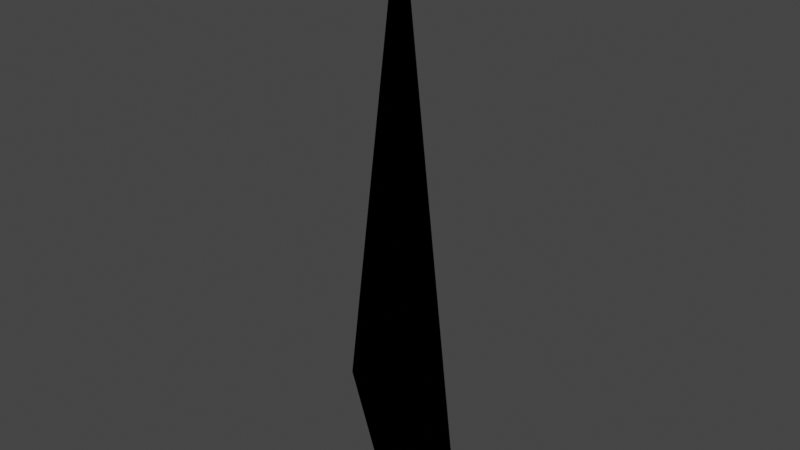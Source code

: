 # Source: CMDL_44EC766D.blend  (saved by Blender 3.1.7; exported with 4.5.12 LTS)
import bpy
from mathutils import Matrix  # noqa: F401  (used for matrix-valued properties, if any)

bpy.ops.wm.read_factory_settings(use_empty=True)
scene = bpy.context.scene
scene.name = 'CMDL_44EC766D'

# ---- collections
col_render = bpy.data.collections.new('Render'); scene.collection.children.link(col_render)

# ---- images (referenced by path relative to the original .blend; pixels are not part of the script)
import os
ASSET_DIR = os.environ.get("B2B_ASSET_DIR", "")  # directory of the original .blend (textures are referenced by path, not embedded)
HERE = os.path.dirname(os.path.abspath(__file__))  # packed textures are extracted next to this script under _unpacked/

def load_image(name, relpath, width, height, colorspace="sRGB"):
    """Load a texture the original file referenced (path relative to the .blend, or extracted next to this script)."""
    p = next((c for c in (os.path.join(HERE, relpath), os.path.join(ASSET_DIR, relpath)) if relpath and os.path.exists(c)), "")
    if p:
        img = bpy.data.images.load(p, check_existing=True)
        img.name = name
    else:  # same state as the original file: an image datablock whose file is absent (Cycles renders it pink)
        img = bpy.data.images.new(name, width, height)
        img.source = "FILE"
        img.filepath = "//" + (relpath or name)
    img.colorspace_settings.name = colorspace
    return img
img_icesheegoth_icecle_a4b75fde = load_image('icesheegoth_icecle_A4B75FDE', 'icesheegoth_icecle_A4B75FDE.png', 1024, 1024, 'sRGB')
img_icesheegoth_reflectivity_0f7e19d9 = load_image('icesheegoth_reflectivity_0F7E19D9', 'icesheegoth_reflectivity_0F7E19D9.png', 1024, 1024, 'sRGB')
img_icicle_reflect04_09e3fb4c = load_image('icicle_reflect04_09E3FB4C', 'icicle_reflect04_09E3FB4C.png', 1024, 1024, 'sRGB')

# ---- materials (node trees are filled in below, after node groups)
mat_mat_0_0 = bpy.data.materials.new('MAT_0_0')
mat_mat_0_0.use_backface_culling = True
mat_mat_0_0.use_transparent_shadow = False
mat_mat_0_0.diffuse_color = (1.0, 1.0, 1.0, 1.0)

# ---- node groups
ng_heclopaqueoutput = bpy.data.node_groups.new('HECLOpaqueOutput', 'ShaderNodeTree')
_N = ng_heclopaqueoutput.nodes; _L = ng_heclopaqueoutput.links
ng_retroshader = bpy.data.node_groups.new('RetroShader', 'ShaderNodeTree')
_N = ng_retroshader.nodes; _L = ng_retroshader.links
ng_retrouvmode0noden = bpy.data.node_groups.new('RetroUVMode0NodeN', 'ShaderNodeTree')
_N = ng_retrouvmode0noden.nodes; _L = ng_retrouvmode0noden.links
ng_auto_smooth = bpy.data.node_groups.new('Auto Smooth', 'GeometryNodeTree')
_s = ng_auto_smooth.interface.new_socket(name='Geometry', in_out='OUTPUT', socket_type='NodeSocketGeometry')
_s = ng_auto_smooth.interface.new_socket(name='Geometry', in_out='INPUT', socket_type='NodeSocketGeometry')
_s = ng_auto_smooth.interface.new_socket(name='Angle', in_out='INPUT', socket_type='NodeSocketFloat')
_s.subtype = 'ANGLE'
_s.min_value = 0.0
_s.max_value = 3.142
ng_auto_smooth.is_modifier = True
_N = ng_auto_smooth.nodes; _L = ng_auto_smooth.links
n0 = _N.new('NodeGroupOutput'); n0.name = 'Group Output'; n0.location = (480, -100)
n1 = _N.new('NodeGroupInput'); n1.name = 'Group Input'; n1.location = (-420, -300)
n2 = _N.new('NodeGroupInput'); n2.name = 'Group Input.001'; n2.location = (-60, -100)
n3 = _N.new('GeometryNodeSetShadeSmooth'); n3.name = 'Set Shade Smooth'; n3.location = (120, -100)
n3.domain = 'EDGE'
n4 = _N.new('GeometryNodeSetShadeSmooth'); n4.name = 'Set Shade Smooth.001'; n4.location = (300, -100)
n5 = _N.new('GeometryNodeInputMeshEdgeAngle'); n5.name = 'Edge Angle'; n5.location = (-420, -220)
n6 = _N.new('GeometryNodeInputEdgeSmooth'); n6.name = 'Is Edge Smooth'; n6.location = (-60, -160)
n7 = _N.new('GeometryNodeInputShadeSmooth'); n7.name = 'Is Face Smooth'; n7.location = (-240, -340)
n8 = _N.new('FunctionNodeBooleanMath'); n8.name = 'Boolean Math'; n8.location = (-60, -220)
n9 = _N.new('FunctionNodeCompare'); n9.name = 'Compare'; n9.location = (-240, -180)
n9.operation = 'LESS_EQUAL'
_L.new(n5.outputs[0], n9.inputs[0])
_L.new(n4.outputs[0], n0.inputs[0])
_L.new(n1.outputs[1], n9.inputs[1])
_L.new(n9.outputs[0], n8.inputs[0])
_L.new(n7.outputs[0], n8.inputs[1])
_L.new(n2.outputs[0], n3.inputs[0])
_L.new(n6.outputs[0], n3.inputs[1])
_L.new(n3.outputs[0], n4.inputs[0])
_L.new(n8.outputs[0], n3.inputs[2])
n0.is_active_output = True

# ---- material node trees
mat_mat_0_0.use_nodes = True; mat_mat_0_0.node_tree.nodes.clear()
_N = mat_mat_0_0.node_tree.nodes; _L = mat_mat_0_0.node_tree.links
n0 = _N.new('NodeFrame'); n0.name = 'Frame'; n0.location = (0, 0)
n0.label = 'Textures'
n0.width = 150
n1 = _N.new('NodeFrame'); n1.name = 'Frame.001'; n1.location = (0, 0)
n1.label = 'Output'
n1.width = 150
n2 = _N.new('NodeFrame'); n2.name = 'Frame.002'; n2.location = (0, 0)
n2.label = 'Blend'
n2.width = 150
n3 = _N.new('ShaderNodeGroup'); n3.name = 'Blend'; n3.location = (480, 0)
n3.node_tree = ng_heclopaqueoutput
n4 = _N.new('ShaderNodeTexImage'); n4.name = 'Alpha'; n4.location = (-300, -4)
n4.label = 'Alpha'
n4.image = img_icesheegoth_icecle_a4b75fde
n5 = _N.new('ShaderNodeUVMap'); n5.name = 'UV Map'; n5.location = (-540, 0)
n5.label = 'IDENTITY'
n5.uv_map = 'UV_0'
n6 = _N.new('ShaderNodeTexImage'); n6.name = 'Specular'; n6.location = (-300, -364)
n6.label = 'Specular'
n6.image = img_icesheegoth_reflectivity_0f7e19d9
n7 = _N.new('ShaderNodeUVMap'); n7.name = 'UV Map.001'; n7.location = (-540, -360)
n7.label = 'IDENTITY'
n7.uv_map = 'UV_1'
n8 = _N.new('ShaderNodeTexImage'); n8.name = 'Reflection'; n8.location = (-300, -724)
n8.label = 'Reflection'
n8.image = img_icicle_reflect04_09e3fb4c
n9 = _N.new('ShaderNodeTexCoord'); n9.name = 'Texture Coordinate'; n9.location = (-540, -720)
n9.label = 'MTX_0'
n10 = _N.new('ShaderNodeGroup'); n10.name = 'Output'; n10.location = (140, 0)
n10.node_tree = ng_retroshader
n10.inputs[0].default_value = (0.0, 0.0, 0.0, 0.0)
n10.inputs[2].default_value = (1.0, 1.0, 1.0, 1.0)
n10.inputs[3].default_value = (0.0, 0.0, 0.0, 0.0)
n10.inputs[5].default_value = (0.0, 0.0, 0.0, 0.0)
n10.inputs[7].default_value = (0.0, 0.0, 0.0, 0.0)
n10.inputs[9].default_value = 1.0
n11 = _N.new('ShaderNodeGroup'); n11.name = 'Group'; n11.location = (-490, -770)
n11.node_tree = ng_retrouvmode0noden
n3.parent = n2
n4.parent = n0
n5.parent = n0
n6.parent = n0
n7.parent = n0
n8.parent = n0
n9.parent = n0
n10.parent = n1
_L.new(n5.outputs[0], n4.inputs[0])
_L.new(n7.outputs[0], n6.inputs[0])
_L.new(n10.outputs[0], n3.inputs[0])
_L.new(n4.outputs[0], n10.inputs[1])
_L.new(n6.outputs[0], n10.inputs[4])
_L.new(n8.outputs[0], n10.inputs[6])
_L.new(n4.outputs[1], n10.inputs[8])
_L.new(n9.outputs[1], n11.inputs[0])
_L.new(n11.outputs[0], n8.inputs[0])

# ---- world
world_world = bpy.data.worlds.new('World'); scene.world = world_world
world_world.use_sun_shadow = False
world_world.sun_shadow_jitter_overblur = 0.0

# ---- meshes
me_cmdl_44ec766d = bpy.data.meshes.new('CMDL_44EC766D')
me_cmdl_44ec766d.from_pydata([(-0.01743, -0.01671, -0.08234), (0.01743, -0.02442, -0.159), (0.0, 0.0, 0.159), (0.01743, 0.02442, -0.159), (-0.01743, 0.01671, -0.08234)], [], [(4, 3, 1), (4, 1, 0), (0, 1, 2), (2, 3, 4), (1, 3, 2), (4, 0, 2)])
me_cmdl_44ec766d.polygons.foreach_set('use_smooth', [True] * 6)
_k = set([(0, 1), (0, 2), (0, 4), (1, 2), (1, 3), (2, 3), (2, 4), (3, 4)])
me_cmdl_44ec766d.attributes.new('sharp_edge', 'BOOLEAN', 'EDGE').data.foreach_set('value', [ (min(e.vertices), max(e.vertices)) in _k for e in me_cmdl_44ec766d.edges])
_uv = me_cmdl_44ec766d.uv_layers.new(name='UV_0')
_uv.uv.foreach_set('vector', [0.2117, 2.128, 0.8419, 2.128, 0.8419, 2.701, 0.2117, 2.128, 0.8419, 2.701, 0.2117, 2.701, 1.959, 2.119, 2.235, 2.119, 2.097, 2.729, 0.5268, 2.722, 0.8419, 2.128, 0.2117, 2.128, 2.235, 2.119, 2.511, 2.119, 2.097, 2.729, 1.683, 2.119, 1.959, 2.119, 2.097, 2.729])
_uv.active_render = True
_uv = me_cmdl_44ec766d.uv_layers.new(name='UV_1')
_uv.uv.foreach_set('vector', [0.2117, 2.128, 0.8419, 2.128, 0.8419, 2.701, 0.2117, 2.128, 0.8419, 2.701, 0.2117, 2.701, 1.959, 2.119, 2.235, 2.119, 2.097, 2.729, 0.5268, 2.722, 0.8419, 2.128, 0.2117, 2.128, 2.235, 2.119, 2.511, 2.119, 2.097, 2.729, 1.683, 2.119, 1.959, 2.119, 2.097, 2.729])
me_cmdl_44ec766d.materials.append(mat_mat_0_0)
me_cmdl_44ec766d.use_remesh_fix_poles = True
me_cmdl_44ec766d.use_remesh_preserve_attributes = False
me_cmdl_44ec766d.update()

# ---- objects
ob_cmdl_44ec766d = bpy.data.objects.new('CMDL_44EC766D', me_cmdl_44ec766d)

# ---- transforms, parenting, visibility, modifiers, constraints
ob_cmdl_44ec766d.location = (0.0, 0.0, 0.0)
ob_cmdl_44ec766d.show_transparent = True
_m = ob_cmdl_44ec766d.modifiers.new('Auto Smooth', 'NODES')
_m.node_group = ng_auto_smooth
_gi = [s.identifier for s in ng_auto_smooth.interface.items_tree if s.item_type == 'SOCKET' and s.in_out == 'INPUT']
_m[_gi[1]] = 3.142  # Angle

# ---- collection membership
col_render.objects.link(ob_cmdl_44ec766d)

# ---- scene / render settings (as saved in the file)
scene.frame_start = 1; scene.frame_end = 250; scene.frame_set(1)
scene.render.engine = 'BLENDER_EEVEE_NEXT'
scene.cycles.sampling_pattern = 'TABULATED_SOBOL'
scene.cycles.use_light_tree = False
scene.view_settings.view_transform = 'Filmic'
bpy.context.view_layer.update()

# ---- added for rendering (the .blend has no active camera and no usable light): camera, sun
cam_auto = bpy.data.cameras.new('AutoCamera')
cam_auto.lens = 50.0
cam_auto.sensor_width = 36.0
cam_auto.clip_end = 1000.0
ob_auto_camera = bpy.data.objects.new('AutoCamera', cam_auto)
scene.collection.objects.link(ob_auto_camera)
ob_auto_camera.location = (0.299416, -0.359299, 0.239533)
ob_auto_camera.rotation_euler = (1.09748, -7.21219e-08, 0.694738)
scene.camera = ob_auto_camera
light_auto_sun = bpy.data.lights.new('AutoSun', 'SUN')
light_auto_sun.energy = 3.0
light_auto_sun.angle = 0.0523599
ob_auto_sun = bpy.data.objects.new('AutoSun', light_auto_sun)
scene.collection.objects.link(ob_auto_sun)
ob_auto_sun.rotation_euler = (0.872665, 0.174533, 0.523599)
bpy.context.view_layer.update()

